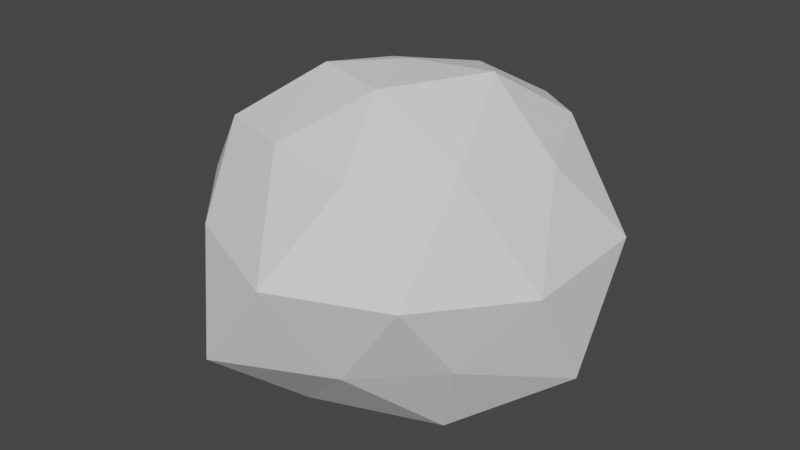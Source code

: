 # Source: Rock.blend  (saved by Blender 2.93.21; exported with 4.5.12 LTS)
import bpy
from mathutils import Matrix  # noqa: F401  (used for matrix-valued properties, if any)

bpy.ops.wm.read_factory_settings(use_empty=True)
scene = bpy.context.scene
scene.name = 'Scene'

# ---- collections
col_collection = bpy.data.collections.new('Collection'); scene.collection.children.link(col_collection)

# ---- world
world_world = bpy.data.worlds.new('World'); scene.world = world_world
world_world.use_nodes = True; world_world.node_tree.nodes.clear()
_N = world_world.node_tree.nodes; _L = world_world.node_tree.links
n0 = _N.new('ShaderNodeOutputWorld'); n0.name = 'World Output'; n0.location = (300, 300)
n1 = _N.new('ShaderNodeBackground'); n1.name = 'Background'; n1.location = (10, 300)
n1.inputs[0].default_value = (0.05088, 0.05088, 0.05088, 1.0)
_L.new(n1.outputs[0], n0.inputs[0])
n0.is_active_output = True
world_world.color = (0.05088, 0.05088, 0.05088)
world_world.use_sun_shadow = False
world_world.sun_shadow_jitter_overblur = 0.0

# ---- meshes
me_icosphere = bpy.data.meshes.new('Icosphere')
me_icosphere.from_pydata([(0.001887, -0.04557, -1.425), (0.9689, -0.7499, -0.6534), (-0.5447, -1.479, -0.8212), (-1.441, -0.01682, -0.7036), (-0.3231, 1.197, -0.609), (1.088, 0.7747, -0.6949), (0.337, -1.074, 0.5639), (-0.9515, -0.7234, 0.5881), (-0.7734, 0.5584, 0.4862), (0.3677, 1.074, 0.5609), (1.138, 0.0, 0.5689), (0.0003827, -0.002923, 1.007), (-0.2506, -0.8304, -1.351), (0.7069, -0.5085, -1.32), (0.3634, -1.149, -0.7532), (1.422, -0.02442, -0.8725), (0.6076, 0.3861, -1.245), (-0.855, 0.004835, -1.307), (-1.121, -0.7886, -0.8049), (-0.2102, 0.695, -1.184), (-0.8683, 0.6247, -0.6603), (0.3954, 1.119, -0.7399), (1.409, -0.4909, -0.06732), (1.428, 0.4627, -0.02093), (0.05941, -1.538, -0.044), (0.8577, -1.174, -0.06675), (-1.456, -0.4834, -0.00712), (-0.8079, -1.173, -0.01066), (-0.8194, 1.163, 0.00171), (-1.296, 0.4328, 0.04003), (0.7366, 1.026, -0.008779), (0.03541, 1.325, -0.0499), (0.9273, -0.6998, 0.6978), (-0.3156, -0.9712, 0.6312), (-0.9904, 0.0, 0.6121), (-0.3168, 0.975, 0.6336), (0.8573, 0.6229, 0.6549), (0.1703, -0.56, 0.9886), (0.6563, 0.0, 1.062), (-0.4582, -0.3312, 0.9702), (-0.4253, 0.309, 0.8507), (0.17, 0.5231, 0.89)], [], [(0, 13, 12), (1, 13, 15), (0, 12, 17), (0, 17, 19), (0, 19, 16), (1, 15, 22), (2, 14, 24), (3, 18, 26), (4, 20, 28), (5, 21, 30), (1, 22, 25), (2, 24, 27), (3, 26, 29), (4, 28, 31), (5, 30, 23), (6, 32, 37), (7, 33, 39), (8, 34, 40), (9, 35, 41), (10, 36, 38), (38, 41, 11), (38, 36, 41), (36, 9, 41), (41, 40, 11), (41, 35, 40), (35, 8, 40), (40, 39, 11), (40, 34, 39), (34, 7, 39), (39, 37, 11), (39, 33, 37), (33, 6, 37), (37, 38, 11), (37, 32, 38), (32, 10, 38), (23, 36, 10), (23, 30, 36), (30, 9, 36), (31, 35, 9), (31, 28, 35), (28, 8, 35), (29, 34, 8), (29, 26, 34), (26, 7, 34), (27, 33, 7), (27, 24, 33), (24, 6, 33), (25, 32, 6), (25, 22, 32), (22, 10, 32), (30, 31, 9), (30, 21, 31), (21, 4, 31), (28, 29, 8), (28, 20, 29), (20, 3, 29), (26, 27, 7), (26, 18, 27), (18, 2, 27), (24, 25, 6), (24, 14, 25), (14, 1, 25), (22, 23, 10), (22, 15, 23), (15, 5, 23), (16, 21, 5), (16, 19, 21), (19, 4, 21), (19, 20, 4), (19, 17, 20), (17, 3, 20), (17, 18, 3), (17, 12, 18), (12, 2, 18), (15, 16, 5), (15, 13, 16), (13, 0, 16), (12, 14, 2), (12, 13, 14), (13, 1, 14)])
_uv = me_icosphere.uv_layers.new(name='UVMap')
_uv.uv.foreach_set('vector', [0.1818, 0.0, 0.2273, 0.07873, 0.1364, 0.07873, 0.2727, 0.1575, 0.3182, 0.07873, 0.3636, 0.1575, 0.9091, 0.0, 0.9545, 0.07873, 0.8636, 0.07873, 0.7273, 0.0, 0.7727, 0.07873, 0.6818, 0.07873, 0.5455, 0.0, 0.5909, 0.07873, 0.5, 0.07873, 0.2727, 0.1575, 0.3636, 0.1575, 0.3182, 0.2362, 0.09091, 0.1575, 0.1818, 0.1575, 0.1364, 0.2362, 0.8182, 0.1575, 0.9091, 0.1575, 0.8636, 0.2362, 0.6364, 0.1575, 0.7273, 0.1575, 0.6818, 0.2362, 0.4545, 0.1575, 0.5455, 0.1575, 0.5, 0.2362, 0.2727, 0.1575, 0.3182, 0.2362, 0.2273, 0.2362, 0.09091, 0.1575, 0.1364, 0.2362, 0.04546, 0.2362, 0.8182, 0.1575, 0.8636, 0.2362, 0.7727, 0.2362, 0.6364, 0.1575, 0.6818, 0.2362, 0.5909, 0.2362, 0.4545, 0.1575, 0.5, 0.2362, 0.4091, 0.2362, 0.1818, 0.3149, 0.2727, 0.3149, 0.2273, 0.3937, 0.0, 0.3149, 0.09091, 0.3149, 0.04546, 0.3937, 0.7273, 0.3149, 0.8182, 0.3149, 0.7727, 0.3937, 0.5455, 0.3149, 0.6364, 0.3149, 0.5909, 0.3937, 0.3636, 0.3149, 0.4545, 0.3149, 0.4091, 0.3937, 0.4091, 0.3937, 0.5, 0.3937, 0.4545, 0.4724, 0.4091, 0.3937, 0.4545, 0.3149, 0.5, 0.3937, 0.4545, 0.3149, 0.5455, 0.3149, 0.5, 0.3937, 0.5909, 0.3937, 0.6818, 0.3937, 0.6364, 0.4724, 0.5909, 0.3937, 0.6364, 0.3149, 0.6818, 0.3937, 0.6364, 0.3149, 0.7273, 0.3149, 0.6818, 0.3937, 0.7727, 0.3937, 0.8636, 0.3937, 0.8182, 0.4724, 0.7727, 0.3937, 0.8182, 0.3149, 0.8636, 0.3937, 0.8182, 0.3149, 0.9091, 0.3149, 0.8636, 0.3937, 0.04546, 0.3937, 0.1364, 0.3937, 0.09091, 0.4724, 0.04546, 0.3937, 0.09091, 0.3149, 0.1364, 0.3937, 0.09091, 0.3149, 0.1818, 0.3149, 0.1364, 0.3937, 0.2273, 0.3937, 0.3182, 0.3937, 0.2727, 0.4724, 0.2273, 0.3937, 0.2727, 0.3149, 0.3182, 0.3937, 0.2727, 0.3149, 0.3636, 0.3149, 0.3182, 0.3937, 0.4091, 0.2362, 0.4545, 0.3149, 0.3636, 0.3149, 0.4091, 0.2362, 0.5, 0.2362, 0.4545, 0.3149, 0.5, 0.2362, 0.5455, 0.3149, 0.4545, 0.3149, 0.5909, 0.2362, 0.6364, 0.3149, 0.5455, 0.3149, 0.5909, 0.2362, 0.6818, 0.2362, 0.6364, 0.3149, 0.6818, 0.2362, 0.7273, 0.3149, 0.6364, 0.3149, 0.7727, 0.2362, 0.8182, 0.3149, 0.7273, 0.3149, 0.7727, 0.2362, 0.8636, 0.2362, 0.8182, 0.3149, 0.8636, 0.2362, 0.9091, 0.3149, 0.8182, 0.3149, 0.04546, 0.2362, 0.09091, 0.3149, 0.0, 0.3149, 0.04546, 0.2362, 0.1364, 0.2362, 0.09091, 0.3149, 0.1364, 0.2362, 0.1818, 0.3149, 0.09091, 0.3149, 0.2273, 0.2362, 0.2727, 0.3149, 0.1818, 0.3149, 0.2273, 0.2362, 0.3182, 0.2362, 0.2727, 0.3149, 0.3182, 0.2362, 0.3636, 0.3149, 0.2727, 0.3149, 0.5, 0.2362, 0.5909, 0.2362, 0.5455, 0.3149, 0.5, 0.2362, 0.5455, 0.1575, 0.5909, 0.2362, 0.5455, 0.1575, 0.6364, 0.1575, 0.5909, 0.2362, 0.6818, 0.2362, 0.7727, 0.2362, 0.7273, 0.3149, 0.6818, 0.2362, 0.7273, 0.1575, 0.7727, 0.2362, 0.7273, 0.1575, 0.8182, 0.1575, 0.7727, 0.2362, 0.8636, 0.2362, 0.9545, 0.2362, 0.9091, 0.3149, 0.8636, 0.2362, 0.9091, 0.1575, 0.9545, 0.2362, 0.9091, 0.1575, 1.0, 0.1575, 0.9545, 0.2362, 0.1364, 0.2362, 0.2273, 0.2362, 0.1818, 0.3149, 0.1364, 0.2362, 0.1818, 0.1575, 0.2273, 0.2362, 0.1818, 0.1575, 0.2727, 0.1575, 0.2273, 0.2362, 0.3182, 0.2362, 0.4091, 0.2362, 0.3636, 0.3149, 0.3182, 0.2362, 0.3636, 0.1575, 0.4091, 0.2362, 0.3636, 0.1575, 0.4545, 0.1575, 0.4091, 0.2362, 0.5, 0.07873, 0.5455, 0.1575, 0.4545, 0.1575, 0.5, 0.07873, 0.5909, 0.07873, 0.5455, 0.1575, 0.5909, 0.07873, 0.6364, 0.1575, 0.5455, 0.1575, 0.6818, 0.07873, 0.7273, 0.1575, 0.6364, 0.1575, 0.6818, 0.07873, 0.7727, 0.07873, 0.7273, 0.1575, 0.7727, 0.07873, 0.8182, 0.1575, 0.7273, 0.1575, 0.8636, 0.07873, 0.9091, 0.1575, 0.8182, 0.1575, 0.8636, 0.07873, 0.9545, 0.07873, 0.9091, 0.1575, 0.9545, 0.07873, 1.0, 0.1575, 0.9091, 0.1575, 0.3636, 0.1575, 0.4091, 0.07873, 0.4545, 0.1575, 0.3636, 0.1575, 0.3182, 0.07873, 0.4091, 0.07873, 0.3182, 0.07873, 0.3636, 0.0, 0.4091, 0.07873, 0.1364, 0.07873, 0.1818, 0.1575, 0.09091, 0.1575, 0.1364, 0.07873, 0.2273, 0.07873, 0.1818, 0.1575, 0.2273, 0.07873, 0.2727, 0.1575, 0.1818, 0.1575])
me_icosphere.use_remesh_fix_poles = True
me_icosphere.use_remesh_preserve_attributes = False
me_icosphere.update()

# ---- objects
ob_icosphere = bpy.data.objects.new('Icosphere', me_icosphere)

# ---- transforms, parenting, visibility, modifiers, constraints
ob_icosphere.location = (0.0, 0.0, 0.0)

# ---- collection membership
col_collection.objects.link(ob_icosphere)

# ---- scene / render settings (as saved in the file)
scene.frame_start = 1; scene.frame_end = 250; scene.frame_set(1)
scene.render.engine = 'BLENDER_EEVEE_NEXT'
scene.cycles.use_denoising = False
scene.cycles.samples = 128
scene.cycles.sampling_pattern = 'TABULATED_SOBOL'
scene.cycles.use_adaptive_sampling = False
scene.cycles.use_light_tree = False
scene.view_settings.view_transform = 'Filmic'
bpy.context.view_layer.update()

# ---- added for rendering (the .blend has no active camera and no usable light): camera, sun
cam_auto = bpy.data.cameras.new('AutoCamera')
cam_auto.lens = 50.0
cam_auto.sensor_width = 36.0
cam_auto.clip_end = 1000.0
ob_auto_camera = bpy.data.objects.new('AutoCamera', cam_auto)
scene.collection.objects.link(ob_auto_camera)
ob_auto_camera.location = (4.39351, -5.39559, 3.3449)
ob_auto_camera.rotation_euler = (1.09748, -7.21219e-08, 0.694738)
scene.camera = ob_auto_camera
light_auto_sun = bpy.data.lights.new('AutoSun', 'SUN')
light_auto_sun.energy = 3.0
light_auto_sun.angle = 0.0523599
ob_auto_sun = bpy.data.objects.new('AutoSun', light_auto_sun)
scene.collection.objects.link(ob_auto_sun)
ob_auto_sun.rotation_euler = (0.872665, 0.174533, 0.523599)
bpy.context.view_layer.update()
